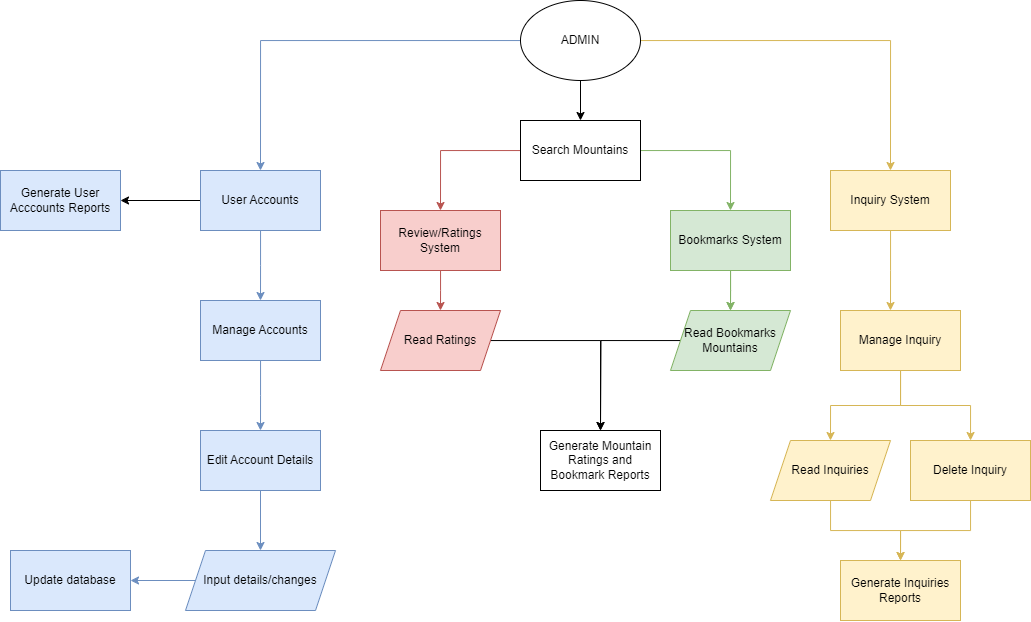

The diagram above was exported from draw.io. Its source (the exported page's mxGraphModel, read from the mxfile embedded in the PNG):
<mxGraphModel dx="1955" dy="549" grid="1" gridSize="10" guides="1" tooltips="1" connect="1" arrows="1" fold="1" page="1" pageScale="1" pageWidth="850" pageHeight="1100" math="0" shadow="0">
  <root>
    <mxCell id="0" />
    <mxCell id="1" parent="0" />
    <mxCell id="KuQrtv5j7n6OvDyqvgIy-6" style="edgeStyle=orthogonalEdgeStyle;rounded=0;orthogonalLoop=1;jettySize=auto;html=1;entryX=0.5;entryY=0;entryDx=0;entryDy=0;fillColor=#dae8fc;strokeColor=#6c8ebf;" parent="1" source="KuQrtv5j7n6OvDyqvgIy-1" target="KuQrtv5j7n6OvDyqvgIy-2" edge="1">
      <mxGeometry relative="1" as="geometry" />
    </mxCell>
    <mxCell id="KuQrtv5j7n6OvDyqvgIy-10" style="edgeStyle=orthogonalEdgeStyle;rounded=0;orthogonalLoop=1;jettySize=auto;html=1;entryX=0.5;entryY=0;entryDx=0;entryDy=0;fillColor=#fff2cc;strokeColor=#d6b656;" parent="1" source="KuQrtv5j7n6OvDyqvgIy-1" target="KuQrtv5j7n6OvDyqvgIy-5" edge="1">
      <mxGeometry relative="1" as="geometry" />
    </mxCell>
    <mxCell id="KuQrtv5j7n6OvDyqvgIy-12" value="" style="edgeStyle=orthogonalEdgeStyle;rounded=0;orthogonalLoop=1;jettySize=auto;html=1;" parent="1" source="KuQrtv5j7n6OvDyqvgIy-1" target="KuQrtv5j7n6OvDyqvgIy-11" edge="1">
      <mxGeometry relative="1" as="geometry" />
    </mxCell>
    <mxCell id="KuQrtv5j7n6OvDyqvgIy-1" value="ADMIN" style="ellipse;whiteSpace=wrap;html=1;" parent="1" vertex="1">
      <mxGeometry x="360" y="120" width="120" height="80" as="geometry" />
    </mxCell>
    <mxCell id="KuQrtv5j7n6OvDyqvgIy-14" value="" style="edgeStyle=orthogonalEdgeStyle;rounded=0;orthogonalLoop=1;jettySize=auto;html=1;fillColor=#dae8fc;strokeColor=#6c8ebf;" parent="1" source="KuQrtv5j7n6OvDyqvgIy-2" edge="1">
      <mxGeometry relative="1" as="geometry">
        <mxPoint x="100" y="420" as="targetPoint" />
      </mxGeometry>
    </mxCell>
    <mxCell id="KuQrtv5j7n6OvDyqvgIy-49" value="" style="edgeStyle=orthogonalEdgeStyle;rounded=0;orthogonalLoop=1;jettySize=auto;html=1;" parent="1" source="KuQrtv5j7n6OvDyqvgIy-2" target="KuQrtv5j7n6OvDyqvgIy-48" edge="1">
      <mxGeometry relative="1" as="geometry" />
    </mxCell>
    <mxCell id="KuQrtv5j7n6OvDyqvgIy-2" value="User Accounts" style="rounded=0;whiteSpace=wrap;html=1;fillColor=#dae8fc;strokeColor=#6c8ebf;" parent="1" vertex="1">
      <mxGeometry x="40" y="290" width="120" height="60" as="geometry" />
    </mxCell>
    <mxCell id="KuQrtv5j7n6OvDyqvgIy-30" value="" style="edgeStyle=orthogonalEdgeStyle;rounded=0;orthogonalLoop=1;jettySize=auto;html=1;fillColor=#f8cecc;strokeColor=#b85450;" parent="1" source="KuQrtv5j7n6OvDyqvgIy-3" edge="1">
      <mxGeometry relative="1" as="geometry">
        <mxPoint x="280" y="430" as="targetPoint" />
      </mxGeometry>
    </mxCell>
    <mxCell id="KuQrtv5j7n6OvDyqvgIy-3" value="Review/Ratings System" style="rounded=0;whiteSpace=wrap;html=1;fillColor=#f8cecc;strokeColor=#b85450;" parent="1" vertex="1">
      <mxGeometry x="220" y="330" width="120" height="60" as="geometry" />
    </mxCell>
    <mxCell id="KuQrtv5j7n6OvDyqvgIy-32" value="" style="edgeStyle=orthogonalEdgeStyle;rounded=0;orthogonalLoop=1;jettySize=auto;html=1;fillColor=#d5e8d4;strokeColor=#82b366;" parent="1" source="KuQrtv5j7n6OvDyqvgIy-4" edge="1">
      <mxGeometry relative="1" as="geometry">
        <mxPoint x="570" y="430" as="targetPoint" />
      </mxGeometry>
    </mxCell>
    <mxCell id="KuQrtv5j7n6OvDyqvgIy-39" value="" style="edgeStyle=orthogonalEdgeStyle;rounded=0;orthogonalLoop=1;jettySize=auto;html=1;fillColor=#d5e8d4;strokeColor=#82b366;" parent="1" source="KuQrtv5j7n6OvDyqvgIy-4" edge="1">
      <mxGeometry relative="1" as="geometry">
        <mxPoint x="570" y="430" as="targetPoint" />
      </mxGeometry>
    </mxCell>
    <mxCell id="KuQrtv5j7n6OvDyqvgIy-4" value="Bookmarks System" style="rounded=0;whiteSpace=wrap;html=1;fillColor=#d5e8d4;strokeColor=#82b366;" parent="1" vertex="1">
      <mxGeometry x="510" y="330" width="120" height="60" as="geometry" />
    </mxCell>
    <mxCell id="KuQrtv5j7n6OvDyqvgIy-34" value="" style="edgeStyle=orthogonalEdgeStyle;rounded=0;orthogonalLoop=1;jettySize=auto;html=1;fillColor=#fff2cc;strokeColor=#d6b656;" parent="1" source="KuQrtv5j7n6OvDyqvgIy-5" edge="1">
      <mxGeometry relative="1" as="geometry">
        <mxPoint x="730" y="430" as="targetPoint" />
      </mxGeometry>
    </mxCell>
    <mxCell id="KuQrtv5j7n6OvDyqvgIy-5" value="Inquiry System" style="rounded=0;whiteSpace=wrap;html=1;fillColor=#fff2cc;strokeColor=#d6b656;" parent="1" vertex="1">
      <mxGeometry x="670" y="290" width="120" height="60" as="geometry" />
    </mxCell>
    <mxCell id="KuQrtv5j7n6OvDyqvgIy-37" style="edgeStyle=orthogonalEdgeStyle;rounded=0;orthogonalLoop=1;jettySize=auto;html=1;entryX=0.5;entryY=0;entryDx=0;entryDy=0;fillColor=#f8cecc;strokeColor=#b85450;" parent="1" source="KuQrtv5j7n6OvDyqvgIy-11" target="KuQrtv5j7n6OvDyqvgIy-3" edge="1">
      <mxGeometry relative="1" as="geometry" />
    </mxCell>
    <mxCell id="KuQrtv5j7n6OvDyqvgIy-38" style="edgeStyle=orthogonalEdgeStyle;rounded=0;orthogonalLoop=1;jettySize=auto;html=1;entryX=0.5;entryY=0;entryDx=0;entryDy=0;fillColor=#d5e8d4;strokeColor=#82b366;" parent="1" source="KuQrtv5j7n6OvDyqvgIy-11" target="KuQrtv5j7n6OvDyqvgIy-4" edge="1">
      <mxGeometry relative="1" as="geometry" />
    </mxCell>
    <mxCell id="KuQrtv5j7n6OvDyqvgIy-11" value="Search Mountains" style="whiteSpace=wrap;html=1;" parent="1" vertex="1">
      <mxGeometry x="360" y="240" width="120" height="60" as="geometry" />
    </mxCell>
    <mxCell id="KuQrtv5j7n6OvDyqvgIy-28" value="" style="edgeStyle=orthogonalEdgeStyle;rounded=0;orthogonalLoop=1;jettySize=auto;html=1;fillColor=#dae8fc;strokeColor=#6c8ebf;" parent="1" source="KuQrtv5j7n6OvDyqvgIy-25" target="KuQrtv5j7n6OvDyqvgIy-27" edge="1">
      <mxGeometry relative="1" as="geometry" />
    </mxCell>
    <mxCell id="KuQrtv5j7n6OvDyqvgIy-25" value="Input details/changes" style="shape=parallelogram;perimeter=parallelogramPerimeter;whiteSpace=wrap;html=1;fixedSize=1;fillColor=#dae8fc;strokeColor=#6c8ebf;" parent="1" vertex="1">
      <mxGeometry x="25" y="670" width="150" height="60" as="geometry" />
    </mxCell>
    <mxCell id="KuQrtv5j7n6OvDyqvgIy-27" value="Update database" style="whiteSpace=wrap;html=1;fillColor=#dae8fc;strokeColor=#6c8ebf;" parent="1" vertex="1">
      <mxGeometry x="-150" y="670" width="120" height="60" as="geometry" />
    </mxCell>
    <mxCell id="KuQrtv5j7n6OvDyqvgIy-44" style="edgeStyle=orthogonalEdgeStyle;rounded=0;orthogonalLoop=1;jettySize=auto;html=1;entryX=0.5;entryY=0;entryDx=0;entryDy=0;" parent="1" source="KuQrtv5j7n6OvDyqvgIy-35" target="KuQrtv5j7n6OvDyqvgIy-43" edge="1">
      <mxGeometry relative="1" as="geometry" />
    </mxCell>
    <mxCell id="KuQrtv5j7n6OvDyqvgIy-35" value="Read Ratings" style="shape=parallelogram;perimeter=parallelogramPerimeter;whiteSpace=wrap;html=1;fixedSize=1;fillColor=#f8cecc;strokeColor=#b85450;" parent="1" vertex="1">
      <mxGeometry x="220" y="430" width="120" height="60" as="geometry" />
    </mxCell>
    <mxCell id="KuQrtv5j7n6OvDyqvgIy-47" value="" style="edgeStyle=orthogonalEdgeStyle;rounded=0;orthogonalLoop=1;jettySize=auto;html=1;fillColor=#fff2cc;strokeColor=#d6b656;" parent="1" source="KuQrtv5j7n6OvDyqvgIy-36" target="KuQrtv5j7n6OvDyqvgIy-46" edge="1">
      <mxGeometry relative="1" as="geometry" />
    </mxCell>
    <mxCell id="KuQrtv5j7n6OvDyqvgIy-36" value="Read Inquiries" style="shape=parallelogram;perimeter=parallelogramPerimeter;whiteSpace=wrap;html=1;fixedSize=1;fillColor=#fff2cc;strokeColor=#d6b656;" parent="1" vertex="1">
      <mxGeometry x="610" y="560" width="120" height="60" as="geometry" />
    </mxCell>
    <mxCell id="KuQrtv5j7n6OvDyqvgIy-45" style="edgeStyle=orthogonalEdgeStyle;rounded=0;orthogonalLoop=1;jettySize=auto;html=1;" parent="1" source="KuQrtv5j7n6OvDyqvgIy-40" edge="1">
      <mxGeometry relative="1" as="geometry">
        <mxPoint x="440" y="550" as="targetPoint" />
      </mxGeometry>
    </mxCell>
    <mxCell id="KuQrtv5j7n6OvDyqvgIy-40" value="Read Bookmarks Mountains" style="shape=parallelogram;perimeter=parallelogramPerimeter;whiteSpace=wrap;html=1;fixedSize=1;fillColor=#d5e8d4;strokeColor=#82b366;" parent="1" vertex="1">
      <mxGeometry x="510" y="430" width="120" height="60" as="geometry" />
    </mxCell>
    <mxCell id="KuQrtv5j7n6OvDyqvgIy-43" value="Generate Mountain Ratings and Bookmark Reports" style="rounded=0;whiteSpace=wrap;html=1;" parent="1" vertex="1">
      <mxGeometry x="380" y="550" width="120" height="60" as="geometry" />
    </mxCell>
    <mxCell id="KuQrtv5j7n6OvDyqvgIy-46" value="Generate Inquiries Reports" style="whiteSpace=wrap;html=1;fillColor=#fff2cc;strokeColor=#d6b656;" parent="1" vertex="1">
      <mxGeometry x="680" y="680" width="120" height="60" as="geometry" />
    </mxCell>
    <mxCell id="KuQrtv5j7n6OvDyqvgIy-48" value="Generate User Acccounts Reports" style="rounded=0;whiteSpace=wrap;html=1;fillColor=#dae8fc;strokeColor=#6c8ebf;" parent="1" vertex="1">
      <mxGeometry x="-160" y="290" width="120" height="60" as="geometry" />
    </mxCell>
    <mxCell id="ctqylvnExufc0A5TQsZI-2" value="" style="edgeStyle=orthogonalEdgeStyle;rounded=0;orthogonalLoop=1;jettySize=auto;html=1;fillColor=#dae8fc;strokeColor=#6c8ebf;" parent="1" source="ctqylvnExufc0A5TQsZI-1" edge="1">
      <mxGeometry relative="1" as="geometry">
        <mxPoint x="100" y="550" as="targetPoint" />
      </mxGeometry>
    </mxCell>
    <mxCell id="ctqylvnExufc0A5TQsZI-1" value="Manage Accounts" style="rounded=0;whiteSpace=wrap;html=1;fillColor=#dae8fc;strokeColor=#6c8ebf;" parent="1" vertex="1">
      <mxGeometry x="40" y="420" width="120" height="60" as="geometry" />
    </mxCell>
    <mxCell id="ctqylvnExufc0A5TQsZI-4" value="" style="edgeStyle=orthogonalEdgeStyle;rounded=0;orthogonalLoop=1;jettySize=auto;html=1;fillColor=#dae8fc;strokeColor=#6c8ebf;" parent="1" source="ctqylvnExufc0A5TQsZI-3" target="KuQrtv5j7n6OvDyqvgIy-25" edge="1">
      <mxGeometry relative="1" as="geometry" />
    </mxCell>
    <mxCell id="ctqylvnExufc0A5TQsZI-3" value="Edit Account Details" style="rounded=0;whiteSpace=wrap;html=1;fillColor=#dae8fc;strokeColor=#6c8ebf;" parent="1" vertex="1">
      <mxGeometry x="40" y="550" width="120" height="60" as="geometry" />
    </mxCell>
    <mxCell id="2KgDresirM6HrtE-JG5s-5" style="edgeStyle=orthogonalEdgeStyle;rounded=0;orthogonalLoop=1;jettySize=auto;html=1;entryX=0.5;entryY=0;entryDx=0;entryDy=0;fillColor=#fff2cc;strokeColor=#d6b656;" edge="1" parent="1" source="2KgDresirM6HrtE-JG5s-3" target="KuQrtv5j7n6OvDyqvgIy-36">
      <mxGeometry relative="1" as="geometry" />
    </mxCell>
    <mxCell id="2KgDresirM6HrtE-JG5s-7" style="edgeStyle=orthogonalEdgeStyle;rounded=0;orthogonalLoop=1;jettySize=auto;html=1;fillColor=#fff2cc;strokeColor=#d6b656;" edge="1" parent="1" source="2KgDresirM6HrtE-JG5s-3" target="2KgDresirM6HrtE-JG5s-6">
      <mxGeometry relative="1" as="geometry" />
    </mxCell>
    <mxCell id="2KgDresirM6HrtE-JG5s-3" value="Manage Inquiry" style="rounded=0;whiteSpace=wrap;html=1;fillColor=#fff2cc;strokeColor=#d6b656;" vertex="1" parent="1">
      <mxGeometry x="680" y="430" width="120" height="60" as="geometry" />
    </mxCell>
    <mxCell id="2KgDresirM6HrtE-JG5s-8" style="edgeStyle=orthogonalEdgeStyle;rounded=0;orthogonalLoop=1;jettySize=auto;html=1;entryX=0.5;entryY=0;entryDx=0;entryDy=0;fillColor=#fff2cc;strokeColor=#d6b656;" edge="1" parent="1" source="2KgDresirM6HrtE-JG5s-6" target="KuQrtv5j7n6OvDyqvgIy-46">
      <mxGeometry relative="1" as="geometry" />
    </mxCell>
    <mxCell id="2KgDresirM6HrtE-JG5s-6" value="Delete Inquiry" style="rounded=0;whiteSpace=wrap;html=1;fillColor=#fff2cc;strokeColor=#d6b656;" vertex="1" parent="1">
      <mxGeometry x="750" y="560" width="120" height="60" as="geometry" />
    </mxCell>
  </root>
</mxGraphModel>